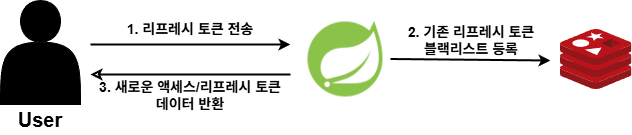

The diagram above was exported from draw.io. Its source (the exported page's mxGraphModel, read from the mxfile embedded in the PNG):
<mxGraphModel dx="-272" dy="276" grid="1" gridSize="10" guides="1" tooltips="1" connect="1" arrows="1" fold="1" page="1" pageScale="1" pageWidth="1169" pageHeight="827" math="0" shadow="0">
  <root>
    <mxCell id="0" />
    <mxCell id="1" parent="0" />
    <mxCell id="hufX_YqFwZFe0I7RAtcq-21" value="" style="shape=actor;whiteSpace=wrap;html=1;fillColor=#000000;" parent="1" vertex="1">
      <mxGeometry x="2430" y="1385" width="80" height="104" as="geometry" />
    </mxCell>
    <mxCell id="hufX_YqFwZFe0I7RAtcq-22" value="&lt;font style=&quot;font-size: 20px;&quot;&gt;&lt;b&gt;User&lt;/b&gt;&lt;/font&gt;" style="text;html=1;align=center;verticalAlign=middle;whiteSpace=wrap;rounded=0;" parent="1" vertex="1">
      <mxGeometry x="2440" y="1489" width="60" height="30" as="geometry" />
    </mxCell>
    <mxCell id="hufX_YqFwZFe0I7RAtcq-23" value="" style="shape=image;imageAspect=0;aspect=fixed;verticalLabelPosition=bottom;verticalAlign=top;image=data:image/png,(base64 omitted: 3656 chars);" parent="1" vertex="1">
      <mxGeometry x="2730" y="1399" width="90" height="90" as="geometry" />
    </mxCell>
    <mxCell id="hufX_YqFwZFe0I7RAtcq-24" value="" style="image;sketch=0;aspect=fixed;html=1;points=[];align=center;fontSize=12;image=img/lib/mscae/Cache_Redis_Product.svg;" parent="1" vertex="1">
      <mxGeometry x="2989.9999999999995" y="1414" width="71.43" height="60" as="geometry" />
    </mxCell>
    <mxCell id="hufX_YqFwZFe0I7RAtcq-28" value="" style="endArrow=classic;startArrow=none;html=1;rounded=0;exitX=1;exitY=0.5;exitDx=0;exitDy=0;strokeWidth=2;startFill=0;" parent="1" edge="1">
      <mxGeometry width="50" height="50" relative="1" as="geometry">
        <mxPoint x="2820" y="1443.5" as="sourcePoint" />
        <mxPoint x="2980" y="1445" as="targetPoint" />
      </mxGeometry>
    </mxCell>
    <mxCell id="hufX_YqFwZFe0I7RAtcq-29" value="" style="endArrow=classic;startArrow=none;html=1;rounded=0;strokeWidth=2;startFill=0;" parent="1" edge="1">
      <mxGeometry width="50" height="50" relative="1" as="geometry">
        <mxPoint x="2520" y="1429" as="sourcePoint" />
        <mxPoint x="2720" y="1429" as="targetPoint" />
      </mxGeometry>
    </mxCell>
    <mxCell id="hufX_YqFwZFe0I7RAtcq-30" value="" style="endArrow=none;startArrow=classic;html=1;rounded=0;strokeWidth=2;startFill=0;" parent="1" edge="1">
      <mxGeometry width="50" height="50" relative="1" as="geometry">
        <mxPoint x="2520" y="1459" as="sourcePoint" />
        <mxPoint x="2720" y="1459" as="targetPoint" />
      </mxGeometry>
    </mxCell>
    <mxCell id="hufX_YqFwZFe0I7RAtcq-33" value="&lt;b style=&quot;&quot;&gt;&lt;font style=&quot;font-size: 14px;&quot;&gt;1. 리프레시 토큰 전송&lt;/font&gt;&lt;/b&gt;" style="text;html=1;align=center;verticalAlign=middle;whiteSpace=wrap;rounded=0;" parent="1" vertex="1">
      <mxGeometry x="2510" y="1399" width="220" height="30" as="geometry" />
    </mxCell>
    <mxCell id="hufX_YqFwZFe0I7RAtcq-36" value="&lt;span style=&quot;font-size: 14px;&quot;&gt;&lt;b&gt;2. 기존 리프레시 토큰&lt;/b&gt;&lt;/span&gt;&lt;div&gt;&lt;b style=&quot;background-color: transparent; color: light-dark(rgb(0, 0, 0), rgb(255, 255, 255)); font-size: 14px;&quot;&gt;블랙리스트 등록&lt;/b&gt;&lt;/div&gt;" style="text;html=1;align=center;verticalAlign=middle;whiteSpace=wrap;rounded=0;" parent="1" vertex="1">
      <mxGeometry x="2832" y="1410" width="138" height="30" as="geometry" />
    </mxCell>
    <mxCell id="hufX_YqFwZFe0I7RAtcq-38" value="&lt;b style=&quot;&quot;&gt;&lt;font style=&quot;font-size: 14px;&quot;&gt;3. 새로운 액세스/리프레시 토큰 데이터 반환&lt;/font&gt;&lt;/b&gt;" style="text;html=1;align=center;verticalAlign=middle;whiteSpace=wrap;rounded=0;" parent="1" vertex="1">
      <mxGeometry x="2525" y="1460" width="190" height="40" as="geometry" />
    </mxCell>
  </root>
</mxGraphModel>